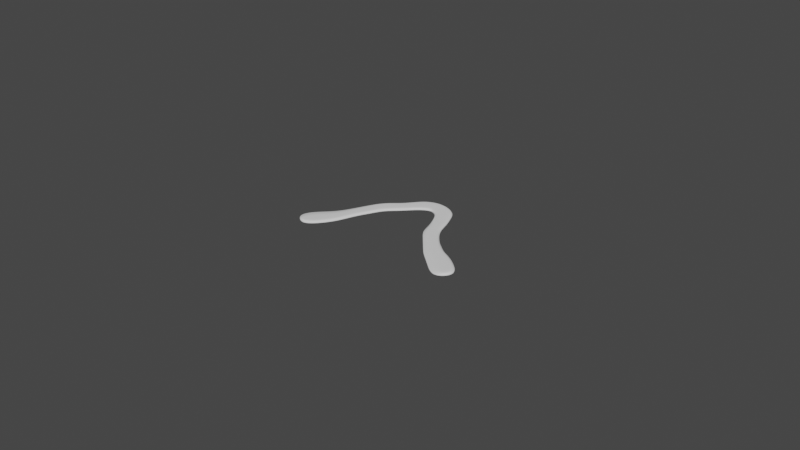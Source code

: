 # Source: hephaistos.blend  (saved by Blender 3.4.6; exported with 4.5.12 LTS)
import bpy
from mathutils import Matrix  # noqa: F401  (used for matrix-valued properties, if any)

bpy.ops.wm.read_factory_settings(use_empty=True)
scene = bpy.context.scene
scene.name = 'Scene'

# ---- collections
col_collection = bpy.data.collections.new('Collection'); scene.collection.children.link(col_collection)

# ---- world
world_world = bpy.data.worlds.new('World'); scene.world = world_world
world_world.use_nodes = True; world_world.node_tree.nodes.clear()
_N = world_world.node_tree.nodes; _L = world_world.node_tree.links
n0 = _N.new('ShaderNodeOutputWorld'); n0.name = 'World Output'; n0.location = (300, 300)
n1 = _N.new('ShaderNodeBackground'); n1.name = 'Background'; n1.location = (10, 300)
n1.inputs[0].default_value = (0.05088, 0.05088, 0.05088, 1.0)
_L.new(n1.outputs[0], n0.inputs[0])
n0.is_active_output = True
world_world.color = (0.05088, 0.05088, 0.05088)
world_world.use_sun_shadow = False
world_world.sun_shadow_jitter_overblur = 0.0

# ---- meshes
me_plane = bpy.data.meshes.new('Plane')
me_plane.from_pydata([(-0.5106, 0.02609, 1.08e-09), (-0.1092, 0.02343, 1.551e-09), (-0.4814, 0.03814, -9.172e-10), (-0.141, 0.03801, -1.072e-09), (-0.4926, 0.01289, 1.871e-09), (-0.4628, 0.001609, 1.601e-09), (-0.4461, -0.01086, 1.362e-09), (-0.4327, -0.02312, 1.357e-09), (-0.4182, -0.03561, 1.609e-09), (-0.4005, -0.04451, 1.942e-09), (-0.3598, -0.06136, 5.523e-10), (-0.319, -0.07356, 2.209e-09), (-0.2669, -0.06605, 2.786e-09), (-0.2482, -0.0451, 2.201e-09), (-0.2416, -0.03157, 1.696e-09), (-0.2282, -0.02169, 1.173e-09), (-0.21, -0.01203, 1.038e-09), (-0.182, -0.001676, 1.618e-09), (-0.1348, 0.01114, 3.284e-09), (-0.1714, 0.0264, -1.943e-09), (-0.2082, 0.01176, -2.839e-09), (-0.2348, -0.002666, -2.4e-09), (-0.2501, -0.01105, -2.214e-09), (-0.2675, -0.02062, -2.182e-09), (-0.2721, -0.03198, -2.445e-09), (-0.2915, -0.0526, -2.673e-09), (-0.3167, -0.05746, -2.214e-09), (-0.3449, -0.04812, -5.772e-10), (-0.3743, -0.03515, -2.343e-09), (-0.3892, -0.02885, -1.997e-09), (-0.4005, -0.0184, -1.487e-09), (-0.4175, -0.004689, -1.565e-09), (-0.4297, 0.01258, -2.13e-09), (-0.454, 0.02846, -2.28e-09), (-0.4794, 0.03502, -2.09e-09), (-0.4987, 0.03024, 6.735e-10), (-0.1383, 0.01209, 1.854e-09), (-0.1176, 0.02255, 1.86e-09), (-0.1312, 0.03251, -1.87e-09), (-0.4543, 0.02535, -2.329e-09), (-0.4782, 0.01678, 8.103e-10), (-0.4514, 0.004499, 9.41e-10), (-0.437, -0.01055, 1.059e-09), (-0.4241, -0.02424, 1.16e-09), (-0.4114, -0.03597, 1.254e-09), (-0.3965, -0.04369, 1.35e-09), (-0.3576, -0.06114, 1.539e-09), (-0.3187, -0.07248, 1.933e-09), (-0.2701, -0.06557, 2.031e-09), (-0.2507, -0.04354, 1.771e-09), (-0.2441, -0.03029, 1.755e-09), (-0.2307, -0.02114, 1.756e-09), (-0.2135, -0.01182, 1.633e-09), (-0.1828, -0.0003632, 1.795e-09), (-0.1588, 0.02226, -1.403e-09), (-0.1969, 0.008382, -1.959e-09), (-0.2271, -0.00489, -1.075e-09), (-0.2455, -0.01234, -8.696e-10), (-0.2623, -0.02224, -1.052e-09), (-0.2685, -0.03301, -1.52e-09), (-0.2917, -0.05306, -3.244e-09), (-0.3165, -0.05878, -2.845e-09), (-0.3466, -0.04914, -1.031e-09), (-0.3755, -0.03639, -1.828e-09), (-0.3928, -0.02918, -1.755e-09), (-0.4043, -0.01891, -1.395e-09), (-0.4214, -0.005171, -1.387e-09), (-0.4346, 0.01098, -1.81e-09), (-0.2919, -0.07159, 2.002e-09), (-0.3053, -0.0583, -3.615e-09), (-0.2904, -0.0718, 3.068e-09), (-0.3058, -0.05717, -2.864e-09), (-0.3418, -0.06886, 1.838e-09), (-0.3334, -0.05506, -1.613e-09), (-0.3464, -0.06892, 7.316e-10), (-0.331, -0.05389, -8.927e-10), (-0.376, -0.05071, 1.445e-09), (-0.3612, -0.04316, -1.324e-09), (-0.379, -0.05174, 1.517e-09), (-0.3591, -0.04132, -1.613e-09), (-0.2606, -0.05439, 1.797e-09), (-0.2806, -0.04441, -2.312e-09), (-0.2576, -0.05576, 2.254e-09), (-0.2827, -0.0446, -2.351e-09), (-0.1987, -0.005385, 1.619e-09), (-0.2115, 0.002145, -1.6e-09), (-0.1954, -0.006863, 1.161e-09), (-0.2212, 0.004771, -2.668e-09), (-0.1637, 0.004058, 1.826e-09), (-0.1805, 0.01451, -1.847e-09), (-0.1609, 0.002501, 2.748e-09), (-0.1912, 0.0182, -2.438e-09)], [], [(36, 37, 38, 54), (35, 40, 39, 34), (40, 41, 67, 39), (41, 42, 66, 67), (42, 43, 65, 66), (43, 44, 64, 65), (44, 45, 63, 64), (76, 46, 62, 77), (72, 47, 61, 73), (68, 48, 60, 69), (80, 49, 59, 81), (49, 50, 58, 59), (50, 51, 57, 58), (51, 52, 56, 57), (84, 53, 55, 85), (88, 36, 54, 89), (35, 34, 2, 0), (37, 36, 18, 1), (38, 37, 1, 3), (34, 39, 33, 2), (40, 35, 0, 4), (41, 40, 4, 5), (42, 41, 5, 6), (43, 42, 6, 7), (44, 43, 7, 8), (45, 44, 8, 9), (76, 45, 9, 78), (72, 46, 10, 74), (68, 47, 11, 70), (80, 48, 12, 82), (50, 49, 13, 14), (51, 50, 14, 15), (52, 51, 15, 16), (84, 52, 16, 86), (88, 53, 17, 90), (54, 38, 3, 19), (89, 54, 19, 91), (85, 55, 20, 87), (57, 56, 21, 22), (58, 57, 22, 23), (59, 58, 23, 24), (81, 59, 24, 83), (69, 60, 25, 71), (73, 61, 26, 75), (77, 62, 27, 79), (64, 63, 28, 29), (65, 64, 29, 30), (66, 65, 30, 31), (67, 66, 31, 32), (39, 67, 32, 33), (61, 69, 71, 26), (48, 68, 70, 12), (47, 68, 69, 61), (62, 73, 75, 27), (47, 72, 74, 11), (46, 72, 73, 62), (63, 77, 79, 28), (46, 76, 78, 10), (45, 76, 77, 63), (60, 81, 83, 25), (49, 80, 82, 13), (48, 80, 81, 60), (56, 85, 87, 21), (53, 84, 86, 17), (52, 84, 85, 56), (55, 89, 91, 20), (36, 88, 90, 18), (53, 88, 89, 55)])
me_plane.polygons.foreach_set('use_smooth', [True] * 68)
_k = {(34, 35): 0.3, (36, 37): 0.3, (37, 38): 0.3, (34, 39): 0.3, (35, 40): 0.3, (40, 41): 0.3, (41, 42): 0.3, (42, 43): 0.3, (43, 44): 0.3, (44, 45): 0.3, (46, 76): 0.3, (47, 72): 0.3, (48, 68): 0.3, (49, 80): 0.3, (49, 50): 0.3, (50, 51): 0.3, (51, 52): 0.3, (53, 84): 0.3, (36, 88): 0.3, (38, 54): 0.3, (55, 89): 0.3, (56, 85): 0.3, (56, 57): 0.3, (57, 58): 0.3, (58, 59): 0.3, (60, 81): 0.3, (61, 69): 0.3, (62, 73): 0.3, (63, 77): 0.3, (63, 64): 0.3, (64, 65): 0.3, (65, 66): 0.3, (66, 67): 0.3, (39, 67): 0.3, (39, 40): 0.3, (41, 67): 0.3, (42, 66): 0.3, (43, 65): 0.3, (44, 64): 0.3, (45, 63): 0.3, (46, 62): 0.3, (47, 61): 0.3, (48, 60): 0.3, (49, 59): 0.3, (50, 58): 0.3, (51, 57): 0.3, (52, 56): 0.3, (53, 55): 0.3, (36, 54): 0.3, (0, 2): 1.0, (1, 18): 1.0, (1, 3): 1.0, (2, 33): 1.0, (0, 4): 1.0, (4, 5): 1.0, (5, 6): 1.0, (6, 7): 1.0, (7, 8): 1.0, (8, 9): 1.0, (10, 78): 1.0, (11, 74): 1.0, (12, 70): 1.0, (13, 82): 1.0, (13, 14): 1.0, (14, 15): 1.0, (15, 16): 1.0, (17, 86): 1.0, (18, 90): 1.0, (3, 19): 1.0, (20, 91): 1.0, (21, 87): 1.0, (21, 22): 1.0, (22, 23): 1.0, (23, 24): 1.0, (25, 83): 1.0, (26, 71): 1.0, (27, 75): 1.0, (28, 79): 1.0, (28, 29): 1.0, (29, 30): 1.0, (30, 31): 1.0, (31, 32): 1.0, (32, 33): 1.0, (47, 68): 0.3, (60, 69): 0.3, (11, 70): 1.0, (25, 71): 1.0, (46, 72): 0.3, (61, 73): 0.3, (10, 74): 1.0, (26, 75): 1.0, (45, 76): 0.3, (62, 77): 0.3, (9, 78): 1.0, (27, 79): 1.0, (48, 80): 0.3, (59, 81): 0.3, (12, 82): 1.0, (24, 83): 1.0, (52, 84): 0.3, (55, 85): 0.3, (16, 86): 1.0, (20, 87): 1.0, (53, 88): 0.3, (54, 89): 0.3, (17, 90): 1.0, (19, 91): 1.0}
me_plane.attributes.new('crease_edge', 'FLOAT', 'EDGE').data.foreach_set('value', [_k.get((min(e.vertices), max(e.vertices)), 0.0) for e in me_plane.edges])
_uv = me_plane.uv_layers.new(name='UVMap')
_uv.uv.foreach_set('vector', [0.9375, 0.1277, 0.9942, 0.07008, 0.9894, 0.8723, 0.9375, 0.8723, 0.01064, 0.1277, 0.0625, 0.1277, 0.0625, 0.8723, 0.01064, 0.8723, 0.0625, 0.1277, 0.125, 0.1277, 0.125, 0.8723, 0.0625, 0.8723, 0.125, 0.1277, 0.1875, 0.1277, 0.1875, 0.8723, 0.125, 0.8723, 0.1875, 0.1277, 0.25, 0.1277, 0.25, 0.8723, 0.1875, 0.8723, 0.25, 0.1277, 0.3125, 0.1277, 0.3125, 0.8723, 0.25, 0.8723, 0.3125, 0.1277, 0.375, 0.1277, 0.375, 0.8723, 0.3125, 0.8723, 0.4069, 0.315, 0.4375, 0.1277, 0.4375, 0.8723, 0.4062, 0.8723, 0.4687, 0.1277, 0.5, 0.1277, 0.5, 0.8723, 0.4687, 0.8723, 0.5312, 0.1277, 0.5625, 0.1277, 0.5625, 0.8723, 0.5312, 0.8723, 0.5938, 0.1277, 0.625, 0.1277, 0.625, 0.8723, 0.5938, 0.8723, 0.625, 0.1277, 0.6875, 0.1277, 0.6875, 0.8723, 0.625, 0.8723, 0.6875, 0.1277, 0.75, 0.1277, 0.75, 0.8723, 0.6875, 0.8723, 0.75, 0.1277, 0.8127, 0.1637, 0.8125, 0.8723, 0.75, 0.8723, 0.8438, 0.05079, 0.875, -0.08963, 0.875, 0.8723, 0.8438, 0.8723, 0.9062, 0.01905, 0.9375, 0.1277, 0.9375, 0.8723, 0.9062, 0.8723, 0.01064, 0.1277, 0.01064, 0.8723, 0.0, 1.0, 0.0, 0.0, 0.9942, 0.07008, 0.9375, 0.1277, 0.9375, 0.0, 1.0, 0.0, 0.9894, 0.8723, 0.9942, 0.07008, 1.0, 0.0, 1.0, 1.0, 0.01064, 0.8723, 0.0625, 0.8723, 0.0625, 1.0, 0.0, 1.0, 0.0625, 0.1277, 0.01064, 0.1277, 0.0, 0.0, 0.0625, 0.0, 0.125, 0.1277, 0.0625, 0.1277, 0.0625, 0.0, 0.125, 0.0, 0.1875, 0.1277, 0.125, 0.1277, 0.125, 0.0, 0.1875, 0.0, 0.25, 0.1277, 0.1875, 0.1277, 0.1875, 0.0, 0.25, 0.0, 0.3125, 0.1277, 0.25, 0.1277, 0.25, 0.0, 0.3125, 0.0, 0.375, 0.1277, 0.3125, 0.1277, 0.3125, 0.0, 0.375, 0.0, 0.4069, 0.315, 0.375, 0.1277, 0.375, 0.0, 0.4064, 0.206, 0.4687, 0.1277, 0.4375, 0.1277, 0.4375, 0.0, 0.4687, 0.0, 0.5312, 0.1277, 0.5, 0.1277, 0.5, 0.0, 0.5312, 0.0, 0.5938, 0.1277, 0.5625, 0.1277, 0.5625, 0.0, 0.5938, 0.0, 0.6875, 0.1277, 0.625, 0.1277, 0.625, 0.0, 0.6875, 0.0, 0.75, 0.1277, 0.6875, 0.1277, 0.6875, 0.0, 0.75, 0.0, 0.8127, 0.1637, 0.75, 0.1277, 0.75, 0.0, 0.8125, 0.0, 0.8438, 0.05079, 0.8127, 0.1637, 0.8125, 0.0, 0.8437, 0.0, 0.9062, 0.01905, 0.875, -0.08963, 0.875, 0.0, 0.9062, 0.0, 0.9375, 0.8723, 0.9894, 0.8723, 1.0, 1.0, 0.9375, 1.0, 0.9062, 0.8723, 0.9375, 0.8723, 0.9375, 1.0, 0.9062, 1.0, 0.8438, 0.8723, 0.875, 0.8723, 0.875, 1.0, 0.8438, 1.0, 0.75, 0.8723, 0.8125, 0.8723, 0.8125, 1.0, 0.75, 1.0, 0.6875, 0.8723, 0.75, 0.8723, 0.75, 1.0, 0.6875, 1.0, 0.625, 0.8723, 0.6875, 0.8723, 0.6875, 1.0, 0.625, 1.0, 0.5938, 0.8723, 0.625, 0.8723, 0.625, 1.0, 0.5938, 1.0, 0.5312, 0.8723, 0.5625, 0.8723, 0.5625, 1.0, 0.5312, 1.0, 0.4687, 0.8723, 0.5, 0.8723, 0.5, 1.0, 0.4688, 1.0, 0.4062, 0.8723, 0.4375, 0.8723, 0.4375, 1.0, 0.4062, 1.0, 0.3125, 0.8723, 0.375, 0.8723, 0.375, 1.0, 0.3125, 1.0, 0.25, 0.8723, 0.3125, 0.8723, 0.3125, 1.0, 0.25, 1.0, 0.1875, 0.8723, 0.25, 0.8723, 0.25, 1.0, 0.1875, 1.0, 0.125, 0.8723, 0.1875, 0.8723, 0.1875, 1.0, 0.125, 1.0, 0.0625, 0.8723, 0.125, 0.8723, 0.125, 1.0, 0.0625, 1.0, 0.5, 0.8723, 0.5312, 0.8723, 0.5312, 1.0, 0.5, 1.0, 0.5625, 0.1277, 0.5312, 0.1277, 0.5312, 0.0, 0.5625, 0.0, 0.5, 0.1277, 0.5312, 0.1277, 0.5312, 0.8723, 0.5, 0.8723, 0.4375, 0.8723, 0.4687, 0.8723, 0.4688, 1.0, 0.4375, 1.0, 0.5, 0.1277, 0.4687, 0.1277, 0.4687, 0.0, 0.5, 0.0, 0.4375, 0.1277, 0.4687, 0.1277, 0.4687, 0.8723, 0.4375, 0.8723, 0.375, 0.8723, 0.4062, 0.8723, 0.4062, 1.0, 0.375, 1.0, 0.4375, 0.1277, 0.4069, 0.315, 0.4064, 0.206, 0.4375, 0.0, 0.375, 0.1277, 0.4069, 0.315, 0.4062, 0.8723, 0.375, 0.8723, 0.5625, 0.8723, 0.5938, 0.8723, 0.5938, 1.0, 0.5625, 1.0, 0.625, 0.1277, 0.5938, 0.1277, 0.5938, 0.0, 0.625, 0.0, 0.5625, 0.1277, 0.5938, 0.1277, 0.5938, 0.8723, 0.5625, 0.8723, 0.8125, 0.8723, 0.8438, 0.8723, 0.8438, 1.0, 0.8125, 1.0, 0.875, -0.08963, 0.8438, 0.05079, 0.8437, 0.0, 0.875, 0.0, 0.8127, 0.1637, 0.8438, 0.05079, 0.8438, 0.8723, 0.8125, 0.8723, 0.875, 0.8723, 0.9062, 0.8723, 0.9062, 1.0, 0.875, 1.0, 0.9375, 0.1277, 0.9062, 0.01905, 0.9062, 0.0, 0.9375, 0.0, 0.875, -0.08963, 0.9062, 0.01905, 0.9062, 0.8723, 0.875, 0.8723])
me_plane.update()

# ---- curves / text
cu_beziercurve = bpy.data.curves.new('BezierCurve', 'CURVE')
cu_beziercurve.dimensions = '3D'
_sp = cu_beziercurve.splines.new('BEZIER'); _sp.bezier_points.add(2)
_sp.bezier_points.foreach_set('co', [-0.183, -0.06087, 0.0, -0.01095, 0.1289, 0.0, 0.1585, -0.05111, 0.0])
_sp.bezier_points.foreach_set('handle_left', [-0.3074, -0.2325, 0.0, -0.09655, 0.1303, 0.0, 0.0579, 0.03326, 0.0])
_sp.bezier_points.foreach_set('handle_right', [-0.1127, 0.03605, 0.0, 0.04011, 0.1282, 0.0, 0.2078, -0.09247, 0.0])
for _p, _l, _r in zip(_sp.bezier_points, ['ALIGNED', 'ALIGNED', 'ALIGNED'], ['ALIGNED', 'ALIGNED', 'ALIGNED']): _p.handle_left_type = _l; _p.handle_right_type = _r
_sp.bezier_points.foreach_set('radius', [0.2473, 0.2473, 0.2473])
_sp.order_u = 0
_sp.order_v = 0
cu_beziercurve.use_path = True
cu_beziercurve.fill_mode = 'FULL'

# ---- objects
ob_plane = bpy.data.objects.new('Plane', me_plane)
ob_beziercurve = bpy.data.objects.new('BezierCurve', cu_beziercurve)

# ---- transforms, parenting, visibility, modifiers, constraints
ob_plane.location = (0.1943, 0.0003128, 0.0)
ob_plane.scale = (0.6029, -1.34, 0.7)
_vg = ob_plane.vertex_groups.new(name='Inner')
_vg.add([34, 35, 36, 37, 38, 39, 40, 41, 42, 43, 44, 45, 46, 47, 48, 49, 50, 51, 52, 53, 54, 55, 56, 57, 58, 59, 60, 61, 62, 63, 64, 65, 66, 67, 68, 69, 72, 73, 76, 77, 80, 81, 84, 85, 88, 89], 1.0, 'REPLACE')
_m = ob_plane.modifiers.new('Solidify', 'SOLIDIFY')
_m.thickness = 0.004
_m.thickness_vertex_group = 0.3618
_m.offset = 1.0
_m.vertex_group = 'Inner'
_m = ob_plane.modifiers.new('Subdivision', 'SUBSURF')
_m.levels = 3
_m.render_levels = 3
ob_beziercurve.location = (0.009369, 0.0002327, 0.0)
ob_beziercurve.scale = (0.7, 0.7, 0.7)

# ---- collection membership
col_collection.objects.link(ob_plane)
col_collection.objects.link(ob_beziercurve)

# ---- scene / render settings (as saved in the file)
scene.frame_start = 1; scene.frame_end = 250; scene.frame_set(1)
scene.render.engine = 'BLENDER_EEVEE_NEXT'
scene.cycles.sampling_pattern = 'TABULATED_SOBOL'
scene.cycles.use_light_tree = False
scene.view_settings.view_transform = 'Filmic'
bpy.context.view_layer.update()

# ---- added for rendering (the .blend has no active camera and no usable light): camera, sun
cam_auto = bpy.data.cameras.new('AutoCamera')
cam_auto.lens = 50.0
cam_auto.sensor_width = 36.0
cam_auto.clip_end = 1000.0
ob_auto_camera = bpy.data.objects.new('AutoCamera', cam_auto)
scene.collection.objects.link(ob_auto_camera)
ob_auto_camera.location = (0.770414, -0.899466, 0.615684)
ob_auto_camera.rotation_euler = (1.09748, -7.21219e-08, 0.694738)
scene.camera = ob_auto_camera
light_auto_sun = bpy.data.lights.new('AutoSun', 'SUN')
light_auto_sun.energy = 3.0
light_auto_sun.angle = 0.0523599
ob_auto_sun = bpy.data.objects.new('AutoSun', light_auto_sun)
scene.collection.objects.link(ob_auto_sun)
ob_auto_sun.rotation_euler = (0.872665, 0.174533, 0.523599)
bpy.context.view_layer.update()
